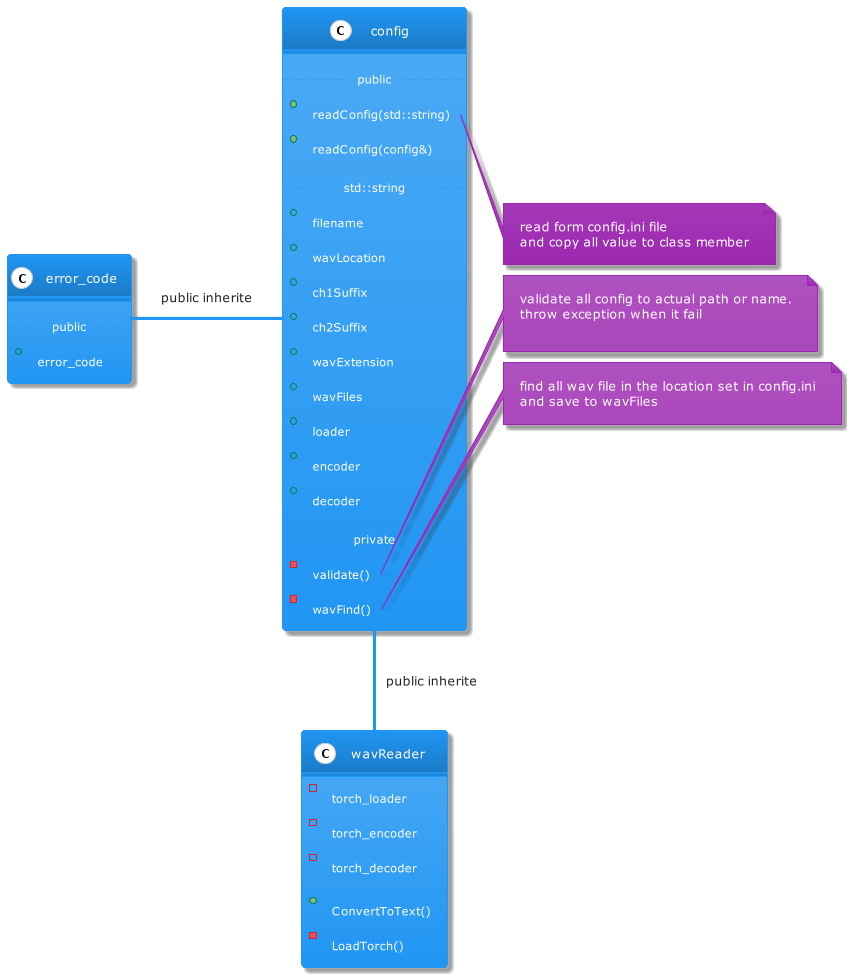

The diagram above was rendered by PlantUML. Its source (embedded in the PNG):
@startuml wav2text class
!theme materia

    class config{
        .. public ..
        + readConfig(std::string)
        + readConfig(config&)
        .. std::string ..
        + filename
        + wavLocation
        + ch1Suffix
        + ch2Suffix
        + wavExtension
        + wavFiles
        + loader
        + encoder
        + decoder
        .. private ..
        - validate()
        - wavFind()
    }

    note right of config::readConfig(std::string)
        read form config.ini file
        and copy all value to class member
    end note

    note right of config::validate()
        validate all config to actual path or name.
        throw exception when it fail

    end note

    note right of config::wavFind()
        find all wav file in the location set in config.ini
        and save to wavFiles
    end note


    class error_code{
        .. public ..
        + error_code
    }

    error_code - config : public inherite

    class wavReader {
        + ConvertToText()
        - LoadTorch()
        - torch_loader
        - torch_encoder
        - torch_decoder
    }

    config -- wavReader : public inherite

@enduml